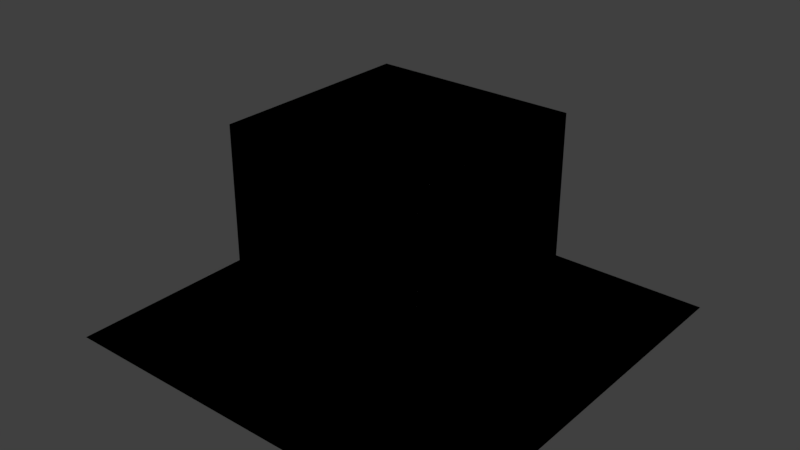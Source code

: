 # Source: shadow_local_off_non_scenery.test.blend  (saved by Blender 2.79.0; exported with 4.5.12 LTS)
import bpy
from mathutils import Matrix  # noqa: F401  (used for matrix-valued properties, if any)

bpy.ops.wm.read_factory_settings(use_empty=True)
scene = bpy.context.scene
scene.name = 'Scene'

# ---- collections
col_collection_1 = bpy.data.collections.new('Collection 1'); scene.collection.children.link(col_collection_1)
col_collection_2 = bpy.data.collections.new('Collection 2'); scene.collection.children.link(col_collection_2)

# ---- materials (node trees are filled in below, after node groups)
mat_material_shadow_should_be_on_2_shared = bpy.data.materials.new('Material_shadow_should_be_on_2_shared')
mat_material_shadow_should_be_on_2_shared.alpha_threshold = 0.0
mat_material_shadow_should_be_on_2_shared.use_transparent_shadow = False
mat_material_shadow_should_be_on_2_shared.roughness = 0.5
mat_material_shadow_should_be_on_2_shared.line_color = (0.0, 0.0, 0.0, 1.0)
mat_material_shadow_should_be_on_1_shared = bpy.data.materials.new('Material_shadow_should_be_on_1_shared')
mat_material_shadow_should_be_on_1_shared.alpha_threshold = 0.0
mat_material_shadow_should_be_on_1_shared.use_transparent_shadow = False
mat_material_shadow_should_be_on_1_shared.roughness = 0.5
mat_material_shadow_should_be_on_1_shared.line_color = (0.0, 0.0, 0.0, 1.0)

# ---- material node trees

# ---- world
world_world = bpy.data.worlds.new('World'); scene.world = world_world
world_world.color = (0.05088, 0.05088, 0.05088)
world_world.use_sun_shadow = False
world_world.sun_shadow_jitter_overblur = 0.0
world_world.cycles.sampling_method = 'MANUAL'

# ---- meshes
me_plane = bpy.data.meshes.new('Plane')
me_plane.from_pydata([(-2.0, -2.0, 0.0), (2.0, -2.0, 0.0), (-2.0, 2.0, 0.0), (2.0, 2.0, 0.0)], [], [(0, 1, 3, 2)])
me_plane.materials.append(mat_material_shadow_should_be_on_2_shared)
me_plane.use_remesh_preserve_volume = False
me_plane.use_remesh_preserve_attributes = False
me_plane.use_mirror_vertex_groups = False
me_plane.update()
me_cube = bpy.data.meshes.new('Cube')
me_cube.from_pydata([(1.0, 1.0, 0.0), (1.0, -1.0, 0.0), (-1.0, -1.0, 0.0), (-1.0, 1.0, 0.0), (1.0, 1.0, 2.0), (1.0, -1.0, 2.0), (-1.0, -1.0, 2.0), (-1.0, 1.0, 2.0)], [], [(0, 1, 2, 3), (4, 7, 6, 5), (0, 4, 5, 1), (1, 5, 6, 2), (2, 6, 7, 3), (4, 0, 3, 7)])
me_cube.materials.append(mat_material_shadow_should_be_on_1_shared)
me_cube.use_remesh_preserve_volume = False
me_cube.use_remesh_preserve_attributes = False
me_cube.use_mirror_vertex_groups = False
me_cube.update()
me_cube_001 = bpy.data.meshes.new('Cube.001')
me_cube_001.from_pydata([(1.0, 1.0, 0.0), (1.0, -1.0, 0.0), (-1.0, -1.0, 0.0), (-1.0, 1.0, 0.0), (1.0, 1.0, 2.0), (1.0, -1.0, 2.0), (-1.0, -1.0, 2.0), (-1.0, 1.0, 2.0)], [], [(0, 1, 2, 3), (4, 7, 6, 5), (0, 4, 5, 1), (1, 5, 6, 2), (2, 6, 7, 3), (4, 0, 3, 7)])
me_cube_001.materials.append(mat_material_shadow_should_be_on_1_shared)
me_cube_001.use_remesh_preserve_volume = False
me_cube_001.use_remesh_preserve_attributes = False
me_cube_001.use_mirror_vertex_groups = False
me_cube_001.update()
me_plane_001 = bpy.data.meshes.new('Plane.001')
me_plane_001.from_pydata([(-2.0, -2.0, 0.0), (2.0, -2.0, 0.0), (-2.0, 2.0, 0.0), (2.0, 2.0, 0.0)], [], [(0, 1, 3, 2)])
me_plane_001.materials.append(mat_material_shadow_should_be_on_2_shared)
me_plane_001.use_remesh_preserve_volume = False
me_plane_001.use_remesh_preserve_attributes = False
me_plane_001.use_mirror_vertex_groups = False
me_plane_001.update()

# ---- objects
ob_01_aircraft_force_global_shadows = bpy.data.objects.new('01_aircraft_force_global_shadows', None)
ob_plane = bpy.data.objects.new('Plane', me_plane)
ob_cube = bpy.data.objects.new('Cube', me_cube)
ob_02_cockpit_force_global_shadows = bpy.data.objects.new('02_cockpit_force_global_shadows', None)
ob_cube_001 = bpy.data.objects.new('Cube.001', me_cube_001)
ob_plane_001 = bpy.data.objects.new('Plane.001', me_plane_001)

# ---- transforms, parenting, visibility, modifiers, constraints
ob_01_aircraft_force_global_shadows.location = (0.0, 0.0, 0.0)
ob_01_aircraft_force_global_shadows.empty_image_offset = (0.0, 0.0)
ob_01_aircraft_force_global_shadows.lineart.crease_threshold = 0.0
ob_plane.parent = ob_01_aircraft_force_global_shadows
ob_plane.location = (0.0, 0.0, 0.0)
ob_plane.lineart.crease_threshold = 0.0
ob_cube.parent = ob_01_aircraft_force_global_shadows
ob_cube.location = (0.0, 0.0, 0.0)
ob_cube.lock_rotations_4d = False
ob_cube.empty_display_type = 'ARROWS'
ob_cube.lineart.crease_threshold = 0.0
ob_02_cockpit_force_global_shadows.location = (0.0, 0.0, 0.0)
ob_02_cockpit_force_global_shadows.empty_image_offset = (0.0, 0.0)
ob_02_cockpit_force_global_shadows.lineart.crease_threshold = 0.0
ob_cube_001.parent = ob_02_cockpit_force_global_shadows
ob_cube_001.location = (0.0, 0.0, 0.0)
ob_cube_001.lock_rotations_4d = False
ob_cube_001.empty_display_type = 'ARROWS'
ob_cube_001.lineart.crease_threshold = 0.0
ob_plane_001.parent = ob_02_cockpit_force_global_shadows
ob_plane_001.location = (0.0, 0.0, 0.0)
ob_plane_001.lineart.crease_threshold = 0.0

# ---- collection membership
col_collection_1.objects.link(ob_01_aircraft_force_global_shadows)
col_collection_1.objects.link(ob_plane)
col_collection_1.objects.link(ob_cube)
col_collection_2.objects.link(ob_02_cockpit_force_global_shadows)
col_collection_2.objects.link(ob_cube_001)
col_collection_2.objects.link(ob_plane_001)

# ---- scene / render settings (as saved in the file)
scene.frame_start = 1; scene.frame_end = 250; scene.frame_set(1)
scene.render.engine = 'BLENDER_EEVEE_NEXT'
scene.render.resolution_percentage = 50
scene.render.dither_intensity = 0.0
scene.cycles.use_denoising = False
scene.cycles.samples = 128
scene.cycles.sampling_pattern = 'TABULATED_SOBOL'
scene.cycles.use_adaptive_sampling = False
scene.cycles.use_light_tree = False
scene.cycles.blur_glossy = 0.0
scene.cycles.sample_clamp_indirect = 0.0
scene.view_settings.view_transform = 'Standard'
bpy.context.view_layer.update()

# ---- added for rendering (the .blend has no active camera and no usable light): camera, sun
cam_auto = bpy.data.cameras.new('AutoCamera')
cam_auto.lens = 50.0
cam_auto.sensor_width = 36.0
cam_auto.clip_end = 1000.0
ob_auto_camera = bpy.data.objects.new('AutoCamera', cam_auto)
scene.collection.objects.link(ob_auto_camera)
ob_auto_camera.location = (5.55135, -6.66162, 5.44108)
ob_auto_camera.rotation_euler = (1.09748, -7.21219e-08, 0.694738)
scene.camera = ob_auto_camera
light_auto_sun = bpy.data.lights.new('AutoSun', 'SUN')
light_auto_sun.energy = 3.0
light_auto_sun.angle = 0.0523599
ob_auto_sun = bpy.data.objects.new('AutoSun', light_auto_sun)
scene.collection.objects.link(ob_auto_sun)
ob_auto_sun.rotation_euler = (0.872665, 0.174533, 0.523599)
bpy.context.view_layer.update()
